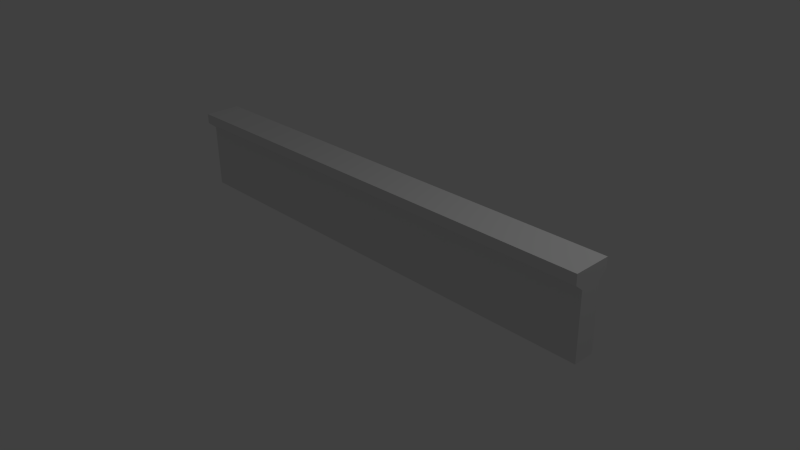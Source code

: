 # Source: wall.blend  (saved by Blender 2.73.0; exported with 4.5.12 LTS)
import bpy
from mathutils import Matrix  # noqa: F401  (used for matrix-valued properties, if any)

bpy.ops.wm.read_factory_settings(use_empty=True)
scene = bpy.context.scene
scene.name = 'Scene'

# ---- collections
col_collection_1 = bpy.data.collections.new('Collection 1'); scene.collection.children.link(col_collection_1)

# ---- materials (node trees are filled in below, after node groups)
mat_material = bpy.data.materials.new('Material')
mat_material.alpha_threshold = 0.0
mat_material.use_transparent_shadow = False
mat_material.roughness = 0.5
mat_material.line_color = (0.0, 0.0, 0.0, 1.0)

# ---- material node trees

# ---- world
world_world = bpy.data.worlds.new('World'); scene.world = world_world
world_world.color = (0.05088, 0.05088, 0.05088)
world_world.use_sun_shadow = False
world_world.sun_shadow_jitter_overblur = 0.0
world_world.cycles.sampling_method = 'MANUAL'
world_world.cycles.sample_map_resolution = 256

# ---- cameras
cam_camera = bpy.data.cameras.new('Camera')
cam_camera.clip_end = 100.0
cam_camera.lens = 35.0
cam_camera.sensor_width = 32.0
cam_camera.sensor_height = 18.0
cam_camera.ortho_scale = 7.314
cam_camera.dof.focus_distance = 0.0
cam_camera.dof.aperture_fstop = 128.0

# ---- lights
light_lamp = bpy.data.lights.new('Lamp', 'POINT')
light_lamp.transmission_factor = 0.0
light_lamp.cutoff_distance = 30.0
light_lamp.energy = 100.0
light_lamp.shadow_buffer_clip_start = 1.001
light_lamp.shadow_soft_size = 0.1
light_lamp.shadow_maximum_resolution = 0.006
light_lamp.use_absolute_resolution = True
light_lamp.cycles.use_multiple_importance_sampling = False

# ---- meshes
me_cube = bpy.data.meshes.new('Cube')
me_cube.from_pydata([(3.275, 0.3934, 0.02311), (3.275, -0.3934, 0.02311), (-3.304, -0.3934, 0.02311), (-3.304, 0.3934, 0.02311), (3.275, 0.6943, 1.003), (3.275, -0.6943, 1.003), (-3.304, -0.6943, 1.003), (-3.304, 0.6943, 1.003), (3.275, 0.3934, 0.9102), (3.275, -0.3934, 0.9102), (-3.304, -0.3934, 0.9102), (-3.304, 0.3934, 0.9102), (3.275, 0.6943, 1.139), (3.275, -0.6943, 1.139), (-3.304, -0.6943, 1.139), (-3.304, 0.6943, 1.139)], [], [(0, 1, 2, 3), (7, 6, 14, 15), (8, 4, 5, 9), (9, 5, 6, 10), (10, 6, 7, 11), (8, 0, 3, 11), (4, 8, 11, 7), (2, 10, 11, 3), (1, 9, 10, 2), (0, 8, 9, 1), (12, 15, 14, 13), (6, 5, 13, 14), (4, 7, 15, 12), (5, 4, 12, 13)])
me_cube.materials.append(mat_material)
me_cube.use_remesh_preserve_volume = False
me_cube.use_remesh_preserve_attributes = False
me_cube.use_mirror_vertex_groups = False
me_cube.update()

# ---- objects
ob_cube = bpy.data.objects.new('Cube', me_cube)
ob_lamp = bpy.data.objects.new('Lamp', light_lamp)
ob_camera = bpy.data.objects.new('Camera', cam_camera)

# ---- transforms, parenting, visibility, modifiers, constraints
ob_cube.location = (0.0, 0.0, 0.0)
ob_cube.scale = (1.0, 0.3633, 1.0)
ob_cube.lock_rotations_4d = False
ob_cube.empty_display_type = 'ARROWS'
ob_cube.lineart.crease_threshold = 0.0
ob_lamp.location = (4.076, 1.005, 5.904)
ob_lamp.rotation_euler = (0.6503, 0.05522, 1.866)
ob_lamp.lock_rotations_4d = False
ob_lamp.empty_display_type = 'ARROWS'
ob_lamp.color = (0.0, 0.0, 0.0, 0.0)
ob_lamp.lineart.crease_threshold = 0.0
ob_camera.location = (7.481, -6.508, 5.344)
ob_camera.rotation_euler = (1.109, 0.01082, 0.8149)
ob_camera.lock_rotations_4d = False
ob_camera.empty_display_type = 'ARROWS'
ob_camera.color = (0.0, 0.0, 0.0, 0.0)
ob_camera.display_type = 'WIRE'
ob_camera.lineart.crease_threshold = 0.0

# ---- collection membership
col_collection_1.objects.link(ob_cube)
col_collection_1.objects.link(ob_lamp)
col_collection_1.objects.link(ob_camera)

# ---- scene / render settings (as saved in the file)
scene.camera = ob_camera
scene.frame_start = 1; scene.frame_end = 250; scene.frame_set(1)
scene.render.engine = 'BLENDER_EEVEE_NEXT'
scene.render.resolution_percentage = 50
scene.render.dither_intensity = 0.0
scene.cycles.use_denoising = False
scene.cycles.samples = 10
scene.cycles.sampling_pattern = 'TABULATED_SOBOL'
scene.cycles.light_sampling_threshold = 0.0
scene.cycles.use_adaptive_sampling = False
scene.cycles.use_light_tree = False
scene.cycles.blur_glossy = 0.0
scene.cycles.pixel_filter_type = 'GAUSSIAN'
scene.cycles.sample_clamp_indirect = 0.0
scene.view_settings.view_transform = 'Standard'
bpy.context.view_layer.update()
